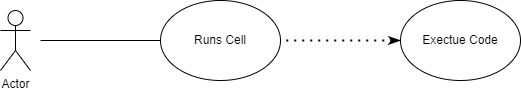

The diagram above was exported from draw.io. Its source (the exported page's mxGraphModel, read from the mxfile embedded in the PNG):
<mxGraphModel dx="1988" dy="1244" grid="1" gridSize="10" guides="1" tooltips="1" connect="1" arrows="1" fold="1" page="1" pageScale="1" pageWidth="850" pageHeight="1100" math="0" shadow="0">
  <root>
    <mxCell id="0" />
    <mxCell id="1" parent="0" />
    <mxCell id="jZsWDOQASaFZvAN1CF79-1" value="Actor" style="shape=umlActor;verticalLabelPosition=bottom;verticalAlign=top;html=1;outlineConnect=0;" parent="1" vertex="1">
      <mxGeometry x="110" y="240" width="30" height="60" as="geometry" />
    </mxCell>
    <mxCell id="jZsWDOQASaFZvAN1CF79-2" value="" style="endArrow=none;html=1;rounded=0;" parent="1" target="jZsWDOQASaFZvAN1CF79-3" edge="1">
      <mxGeometry width="50" height="50" relative="1" as="geometry">
        <mxPoint x="150" y="270" as="sourcePoint" />
        <mxPoint x="270" y="270" as="targetPoint" />
      </mxGeometry>
    </mxCell>
    <mxCell id="jZsWDOQASaFZvAN1CF79-3" value="Runs Cell" style="ellipse;whiteSpace=wrap;html=1;" parent="1" vertex="1">
      <mxGeometry x="270" y="230" width="120" height="80" as="geometry" />
    </mxCell>
    <mxCell id="jZsWDOQASaFZvAN1CF79-5" value="Exectue Code" style="ellipse;whiteSpace=wrap;html=1;" parent="1" vertex="1">
      <mxGeometry x="510" y="230" width="120" height="80" as="geometry" />
    </mxCell>
    <mxCell id="SnC1c6FM9SAcDJi-9idZ-1" value="" style="endArrow=none;dashed=1;html=1;dashPattern=1 3;strokeWidth=2;rounded=0;startArrow=classicThin;startFill=1;exitX=0;exitY=0.5;exitDx=0;exitDy=0;entryX=1;entryY=0.5;entryDx=0;entryDy=0;" edge="1" parent="1" source="jZsWDOQASaFZvAN1CF79-5" target="jZsWDOQASaFZvAN1CF79-3">
      <mxGeometry width="50" height="50" relative="1" as="geometry">
        <mxPoint x="495" y="269.5" as="sourcePoint" />
        <mxPoint x="410" y="269.5" as="targetPoint" />
      </mxGeometry>
    </mxCell>
  </root>
</mxGraphModel>